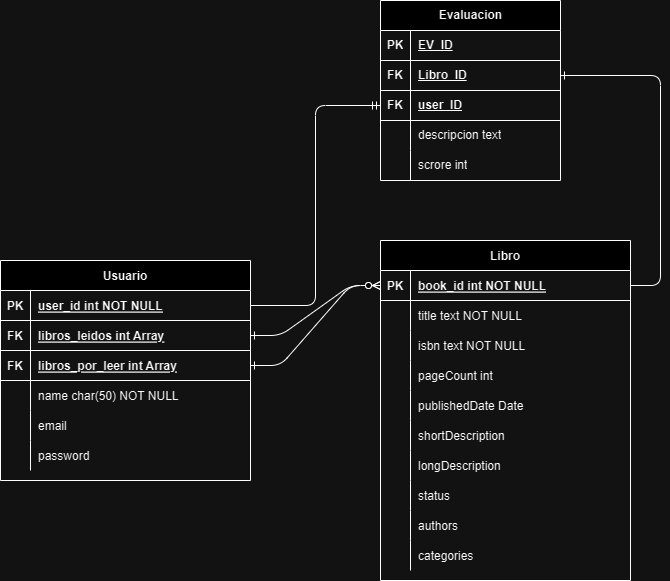

The diagram above was exported from draw.io. Its source (the exported page's mxGraphModel, read from the mxfile embedded in the PNG):
<mxGraphModel dx="2276" dy="1885" grid="1" gridSize="10" guides="1" tooltips="1" connect="1" arrows="1" fold="1" page="1" pageScale="1" pageWidth="850" pageHeight="1100" math="0" shadow="0" extFonts="Permanent Marker^https://fonts.googleapis.com/css?family=Permanent+Marker">
  <root>
    <mxCell id="0" />
    <mxCell id="1" parent="0" />
    <mxCell id="2" value="" style="edgeStyle=entityRelationEdgeStyle;endArrow=ERzeroToMany;startArrow=ERone;endFill=1;startFill=0;exitX=1;exitY=0.5;exitDx=0;exitDy=0;entryX=0;entryY=0.5;entryDx=0;entryDy=0;" edge="1" source="38" target="4" parent="1">
      <mxGeometry width="100" height="100" relative="1" as="geometry">
        <mxPoint x="340" y="720" as="sourcePoint" />
        <mxPoint x="440" y="620" as="targetPoint" />
      </mxGeometry>
    </mxCell>
    <mxCell id="3" value="Libro" style="shape=table;startSize=30;container=1;collapsible=1;childLayout=tableLayout;fixedRows=1;rowLines=0;fontStyle=1;align=center;resizeLast=1;" vertex="1" parent="1">
      <mxGeometry x="320" y="100" width="250" height="340" as="geometry" />
    </mxCell>
    <mxCell id="4" value="" style="shape=partialRectangle;collapsible=0;dropTarget=0;pointerEvents=0;fillColor=none;points=[[0,0.5],[1,0.5]];portConstraint=eastwest;top=0;left=0;right=0;bottom=1;" vertex="1" parent="3">
      <mxGeometry y="30" width="250" height="30" as="geometry" />
    </mxCell>
    <mxCell id="5" value="PK" style="shape=partialRectangle;overflow=hidden;connectable=0;fillColor=none;top=0;left=0;bottom=0;right=0;fontStyle=1;" vertex="1" parent="4">
      <mxGeometry width="30" height="30" as="geometry">
        <mxRectangle width="30" height="30" as="alternateBounds" />
      </mxGeometry>
    </mxCell>
    <mxCell id="6" value="book_id int NOT NULL " style="shape=partialRectangle;overflow=hidden;connectable=0;fillColor=none;top=0;left=0;bottom=0;right=0;align=left;spacingLeft=6;fontStyle=5;" vertex="1" parent="4">
      <mxGeometry x="30" width="220" height="30" as="geometry">
        <mxRectangle width="220" height="30" as="alternateBounds" />
      </mxGeometry>
    </mxCell>
    <mxCell id="7" value="" style="shape=partialRectangle;collapsible=0;dropTarget=0;pointerEvents=0;fillColor=none;points=[[0,0.5],[1,0.5]];portConstraint=eastwest;top=0;left=0;right=0;bottom=0;" vertex="1" parent="3">
      <mxGeometry y="60" width="250" height="30" as="geometry" />
    </mxCell>
    <mxCell id="8" value="" style="shape=partialRectangle;overflow=hidden;connectable=0;fillColor=none;top=0;left=0;bottom=0;right=0;" vertex="1" parent="7">
      <mxGeometry width="30" height="30" as="geometry">
        <mxRectangle width="30" height="30" as="alternateBounds" />
      </mxGeometry>
    </mxCell>
    <mxCell id="9" value="title text NOT NULL" style="shape=partialRectangle;overflow=hidden;connectable=0;fillColor=none;top=0;left=0;bottom=0;right=0;align=left;spacingLeft=6;" vertex="1" parent="7">
      <mxGeometry x="30" width="220" height="30" as="geometry">
        <mxRectangle width="220" height="30" as="alternateBounds" />
      </mxGeometry>
    </mxCell>
    <mxCell id="10" value="" style="shape=partialRectangle;collapsible=0;dropTarget=0;pointerEvents=0;fillColor=none;points=[[0,0.5],[1,0.5]];portConstraint=eastwest;top=0;left=0;right=0;bottom=0;" vertex="1" parent="3">
      <mxGeometry y="90" width="250" height="30" as="geometry" />
    </mxCell>
    <mxCell id="11" value="" style="shape=partialRectangle;overflow=hidden;connectable=0;fillColor=none;top=0;left=0;bottom=0;right=0;" vertex="1" parent="10">
      <mxGeometry width="30" height="30" as="geometry">
        <mxRectangle width="30" height="30" as="alternateBounds" />
      </mxGeometry>
    </mxCell>
    <mxCell id="12" value="isbn text NOT NULL" style="shape=partialRectangle;overflow=hidden;connectable=0;fillColor=none;top=0;left=0;bottom=0;right=0;align=left;spacingLeft=6;" vertex="1" parent="10">
      <mxGeometry x="30" width="220" height="30" as="geometry">
        <mxRectangle width="220" height="30" as="alternateBounds" />
      </mxGeometry>
    </mxCell>
    <mxCell id="13" style="shape=partialRectangle;collapsible=0;dropTarget=0;pointerEvents=0;fillColor=none;points=[[0,0.5],[1,0.5]];portConstraint=eastwest;top=0;left=0;right=0;bottom=0;" vertex="1" parent="3">
      <mxGeometry y="120" width="250" height="30" as="geometry" />
    </mxCell>
    <mxCell id="14" style="shape=partialRectangle;overflow=hidden;connectable=0;fillColor=none;top=0;left=0;bottom=0;right=0;" vertex="1" parent="13">
      <mxGeometry width="30" height="30" as="geometry">
        <mxRectangle width="30" height="30" as="alternateBounds" />
      </mxGeometry>
    </mxCell>
    <mxCell id="15" value="pageCount int" style="shape=partialRectangle;overflow=hidden;connectable=0;fillColor=none;top=0;left=0;bottom=0;right=0;align=left;spacingLeft=6;" vertex="1" parent="13">
      <mxGeometry x="30" width="220" height="30" as="geometry">
        <mxRectangle width="220" height="30" as="alternateBounds" />
      </mxGeometry>
    </mxCell>
    <mxCell id="16" style="shape=partialRectangle;collapsible=0;dropTarget=0;pointerEvents=0;fillColor=none;points=[[0,0.5],[1,0.5]];portConstraint=eastwest;top=0;left=0;right=0;bottom=0;" vertex="1" parent="3">
      <mxGeometry y="150" width="250" height="30" as="geometry" />
    </mxCell>
    <mxCell id="17" style="shape=partialRectangle;overflow=hidden;connectable=0;fillColor=none;top=0;left=0;bottom=0;right=0;" vertex="1" parent="16">
      <mxGeometry width="30" height="30" as="geometry">
        <mxRectangle width="30" height="30" as="alternateBounds" />
      </mxGeometry>
    </mxCell>
    <mxCell id="18" value="publishedDate Date" style="shape=partialRectangle;overflow=hidden;connectable=0;fillColor=none;top=0;left=0;bottom=0;right=0;align=left;spacingLeft=6;" vertex="1" parent="16">
      <mxGeometry x="30" width="220" height="30" as="geometry">
        <mxRectangle width="220" height="30" as="alternateBounds" />
      </mxGeometry>
    </mxCell>
    <mxCell id="19" style="shape=partialRectangle;collapsible=0;dropTarget=0;pointerEvents=0;fillColor=none;points=[[0,0.5],[1,0.5]];portConstraint=eastwest;top=0;left=0;right=0;bottom=0;" vertex="1" parent="3">
      <mxGeometry y="180" width="250" height="30" as="geometry" />
    </mxCell>
    <mxCell id="20" style="shape=partialRectangle;overflow=hidden;connectable=0;fillColor=none;top=0;left=0;bottom=0;right=0;" vertex="1" parent="19">
      <mxGeometry width="30" height="30" as="geometry">
        <mxRectangle width="30" height="30" as="alternateBounds" />
      </mxGeometry>
    </mxCell>
    <mxCell id="21" value="shortDescription" style="shape=partialRectangle;overflow=hidden;connectable=0;fillColor=none;top=0;left=0;bottom=0;right=0;align=left;spacingLeft=6;" vertex="1" parent="19">
      <mxGeometry x="30" width="220" height="30" as="geometry">
        <mxRectangle width="220" height="30" as="alternateBounds" />
      </mxGeometry>
    </mxCell>
    <mxCell id="22" style="shape=partialRectangle;collapsible=0;dropTarget=0;pointerEvents=0;fillColor=none;points=[[0,0.5],[1,0.5]];portConstraint=eastwest;top=0;left=0;right=0;bottom=0;" vertex="1" parent="3">
      <mxGeometry y="210" width="250" height="30" as="geometry" />
    </mxCell>
    <mxCell id="23" style="shape=partialRectangle;overflow=hidden;connectable=0;fillColor=none;top=0;left=0;bottom=0;right=0;" vertex="1" parent="22">
      <mxGeometry width="30" height="30" as="geometry">
        <mxRectangle width="30" height="30" as="alternateBounds" />
      </mxGeometry>
    </mxCell>
    <mxCell id="24" value="longDescription" style="shape=partialRectangle;overflow=hidden;connectable=0;fillColor=none;top=0;left=0;bottom=0;right=0;align=left;spacingLeft=6;" vertex="1" parent="22">
      <mxGeometry x="30" width="220" height="30" as="geometry">
        <mxRectangle width="220" height="30" as="alternateBounds" />
      </mxGeometry>
    </mxCell>
    <mxCell id="25" style="shape=partialRectangle;collapsible=0;dropTarget=0;pointerEvents=0;fillColor=none;points=[[0,0.5],[1,0.5]];portConstraint=eastwest;top=0;left=0;right=0;bottom=0;" vertex="1" parent="3">
      <mxGeometry y="240" width="250" height="30" as="geometry" />
    </mxCell>
    <mxCell id="26" style="shape=partialRectangle;overflow=hidden;connectable=0;fillColor=none;top=0;left=0;bottom=0;right=0;" vertex="1" parent="25">
      <mxGeometry width="30" height="30" as="geometry">
        <mxRectangle width="30" height="30" as="alternateBounds" />
      </mxGeometry>
    </mxCell>
    <mxCell id="27" value="status" style="shape=partialRectangle;overflow=hidden;connectable=0;fillColor=none;top=0;left=0;bottom=0;right=0;align=left;spacingLeft=6;" vertex="1" parent="25">
      <mxGeometry x="30" width="220" height="30" as="geometry">
        <mxRectangle width="220" height="30" as="alternateBounds" />
      </mxGeometry>
    </mxCell>
    <mxCell id="28" style="shape=partialRectangle;collapsible=0;dropTarget=0;pointerEvents=0;fillColor=none;points=[[0,0.5],[1,0.5]];portConstraint=eastwest;top=0;left=0;right=0;bottom=0;" vertex="1" parent="3">
      <mxGeometry y="270" width="250" height="30" as="geometry" />
    </mxCell>
    <mxCell id="29" style="shape=partialRectangle;overflow=hidden;connectable=0;fillColor=none;top=0;left=0;bottom=0;right=0;" vertex="1" parent="28">
      <mxGeometry width="30" height="30" as="geometry">
        <mxRectangle width="30" height="30" as="alternateBounds" />
      </mxGeometry>
    </mxCell>
    <mxCell id="30" value="authors" style="shape=partialRectangle;overflow=hidden;connectable=0;fillColor=none;top=0;left=0;bottom=0;right=0;align=left;spacingLeft=6;" vertex="1" parent="28">
      <mxGeometry x="30" width="220" height="30" as="geometry">
        <mxRectangle width="220" height="30" as="alternateBounds" />
      </mxGeometry>
    </mxCell>
    <mxCell id="31" style="shape=partialRectangle;collapsible=0;dropTarget=0;pointerEvents=0;fillColor=none;points=[[0,0.5],[1,0.5]];portConstraint=eastwest;top=0;left=0;right=0;bottom=0;" vertex="1" parent="3">
      <mxGeometry y="300" width="250" height="30" as="geometry" />
    </mxCell>
    <mxCell id="32" style="shape=partialRectangle;overflow=hidden;connectable=0;fillColor=none;top=0;left=0;bottom=0;right=0;" vertex="1" parent="31">
      <mxGeometry width="30" height="30" as="geometry">
        <mxRectangle width="30" height="30" as="alternateBounds" />
      </mxGeometry>
    </mxCell>
    <mxCell id="33" value="categories" style="shape=partialRectangle;overflow=hidden;connectable=0;fillColor=none;top=0;left=0;bottom=0;right=0;align=left;spacingLeft=6;" vertex="1" parent="31">
      <mxGeometry x="30" width="220" height="30" as="geometry">
        <mxRectangle width="220" height="30" as="alternateBounds" />
      </mxGeometry>
    </mxCell>
    <mxCell id="34" value="Usuario" style="shape=table;startSize=30;container=1;collapsible=1;childLayout=tableLayout;fixedRows=1;rowLines=0;fontStyle=1;align=center;resizeLast=1;" vertex="1" parent="1">
      <mxGeometry x="-60" y="120" width="250" height="220" as="geometry" />
    </mxCell>
    <mxCell id="35" value="" style="shape=partialRectangle;collapsible=0;dropTarget=0;pointerEvents=0;fillColor=none;points=[[0,0.5],[1,0.5]];portConstraint=eastwest;top=0;left=0;right=0;bottom=1;" vertex="1" parent="34">
      <mxGeometry y="30" width="250" height="30" as="geometry" />
    </mxCell>
    <mxCell id="36" value="PK" style="shape=partialRectangle;overflow=hidden;connectable=0;fillColor=none;top=0;left=0;bottom=0;right=0;fontStyle=1;" vertex="1" parent="35">
      <mxGeometry width="30" height="30" as="geometry">
        <mxRectangle width="30" height="30" as="alternateBounds" />
      </mxGeometry>
    </mxCell>
    <mxCell id="37" value="user_id int NOT NULL " style="shape=partialRectangle;overflow=hidden;connectable=0;fillColor=none;top=0;left=0;bottom=0;right=0;align=left;spacingLeft=6;fontStyle=5;" vertex="1" parent="35">
      <mxGeometry x="30" width="220" height="30" as="geometry">
        <mxRectangle width="220" height="30" as="alternateBounds" />
      </mxGeometry>
    </mxCell>
    <mxCell id="38" style="shape=partialRectangle;collapsible=0;dropTarget=0;pointerEvents=0;fillColor=none;points=[[0,0.5],[1,0.5]];portConstraint=eastwest;top=0;left=0;right=0;bottom=1;" vertex="1" parent="34">
      <mxGeometry y="60" width="250" height="30" as="geometry" />
    </mxCell>
    <mxCell id="39" value="FK" style="shape=partialRectangle;overflow=hidden;connectable=0;fillColor=none;top=0;left=0;bottom=0;right=0;fontStyle=1;" vertex="1" parent="38">
      <mxGeometry width="30" height="30" as="geometry">
        <mxRectangle width="30" height="30" as="alternateBounds" />
      </mxGeometry>
    </mxCell>
    <mxCell id="40" value="libros_leidos int Array" style="shape=partialRectangle;overflow=hidden;connectable=0;fillColor=none;top=0;left=0;bottom=0;right=0;align=left;spacingLeft=6;fontStyle=5;" vertex="1" parent="38">
      <mxGeometry x="30" width="220" height="30" as="geometry">
        <mxRectangle width="220" height="30" as="alternateBounds" />
      </mxGeometry>
    </mxCell>
    <mxCell id="41" style="shape=partialRectangle;collapsible=0;dropTarget=0;pointerEvents=0;fillColor=none;points=[[0,0.5],[1,0.5]];portConstraint=eastwest;top=0;left=0;right=0;bottom=1;" vertex="1" parent="34">
      <mxGeometry y="90" width="250" height="30" as="geometry" />
    </mxCell>
    <mxCell id="42" value="FK" style="shape=partialRectangle;overflow=hidden;connectable=0;fillColor=none;top=0;left=0;bottom=0;right=0;fontStyle=1;" vertex="1" parent="41">
      <mxGeometry width="30" height="30" as="geometry">
        <mxRectangle width="30" height="30" as="alternateBounds" />
      </mxGeometry>
    </mxCell>
    <mxCell id="43" value="libros_por_leer int Array" style="shape=partialRectangle;overflow=hidden;connectable=0;fillColor=none;top=0;left=0;bottom=0;right=0;align=left;spacingLeft=6;fontStyle=5;" vertex="1" parent="41">
      <mxGeometry x="30" width="220" height="30" as="geometry">
        <mxRectangle width="220" height="30" as="alternateBounds" />
      </mxGeometry>
    </mxCell>
    <mxCell id="44" value="" style="shape=partialRectangle;collapsible=0;dropTarget=0;pointerEvents=0;fillColor=none;points=[[0,0.5],[1,0.5]];portConstraint=eastwest;top=0;left=0;right=0;bottom=0;" vertex="1" parent="34">
      <mxGeometry y="120" width="250" height="30" as="geometry" />
    </mxCell>
    <mxCell id="45" value="" style="shape=partialRectangle;overflow=hidden;connectable=0;fillColor=none;top=0;left=0;bottom=0;right=0;" vertex="1" parent="44">
      <mxGeometry width="30" height="30" as="geometry">
        <mxRectangle width="30" height="30" as="alternateBounds" />
      </mxGeometry>
    </mxCell>
    <mxCell id="46" value="name char(50) NOT NULL" style="shape=partialRectangle;overflow=hidden;connectable=0;fillColor=none;top=0;left=0;bottom=0;right=0;align=left;spacingLeft=6;" vertex="1" parent="44">
      <mxGeometry x="30" width="220" height="30" as="geometry">
        <mxRectangle width="220" height="30" as="alternateBounds" />
      </mxGeometry>
    </mxCell>
    <mxCell id="47" style="shape=partialRectangle;collapsible=0;dropTarget=0;pointerEvents=0;fillColor=none;points=[[0,0.5],[1,0.5]];portConstraint=eastwest;top=0;left=0;right=0;bottom=0;" vertex="1" parent="34">
      <mxGeometry y="150" width="250" height="30" as="geometry" />
    </mxCell>
    <mxCell id="48" style="shape=partialRectangle;overflow=hidden;connectable=0;fillColor=none;top=0;left=0;bottom=0;right=0;" vertex="1" parent="47">
      <mxGeometry width="30" height="30" as="geometry">
        <mxRectangle width="30" height="30" as="alternateBounds" />
      </mxGeometry>
    </mxCell>
    <mxCell id="49" value="email" style="shape=partialRectangle;overflow=hidden;connectable=0;fillColor=none;top=0;left=0;bottom=0;right=0;align=left;spacingLeft=6;" vertex="1" parent="47">
      <mxGeometry x="30" width="220" height="30" as="geometry">
        <mxRectangle width="220" height="30" as="alternateBounds" />
      </mxGeometry>
    </mxCell>
    <mxCell id="50" style="shape=partialRectangle;collapsible=0;dropTarget=0;pointerEvents=0;fillColor=none;points=[[0,0.5],[1,0.5]];portConstraint=eastwest;top=0;left=0;right=0;bottom=0;" vertex="1" parent="34">
      <mxGeometry y="180" width="250" height="30" as="geometry" />
    </mxCell>
    <mxCell id="51" style="shape=partialRectangle;overflow=hidden;connectable=0;fillColor=none;top=0;left=0;bottom=0;right=0;" vertex="1" parent="50">
      <mxGeometry width="30" height="30" as="geometry">
        <mxRectangle width="30" height="30" as="alternateBounds" />
      </mxGeometry>
    </mxCell>
    <mxCell id="52" value="password" style="shape=partialRectangle;overflow=hidden;connectable=0;fillColor=none;top=0;left=0;bottom=0;right=0;align=left;spacingLeft=6;" vertex="1" parent="50">
      <mxGeometry x="30" width="220" height="30" as="geometry">
        <mxRectangle width="220" height="30" as="alternateBounds" />
      </mxGeometry>
    </mxCell>
    <mxCell id="53" value="" style="edgeStyle=entityRelationEdgeStyle;endArrow=ERzeroToMany;startArrow=ERone;endFill=1;startFill=0;exitX=1;exitY=0.5;exitDx=0;exitDy=0;entryX=0;entryY=0.5;entryDx=0;entryDy=0;" edge="1" source="41" target="4" parent="1">
      <mxGeometry width="100" height="100" relative="1" as="geometry">
        <mxPoint x="370" y="205" as="sourcePoint" />
        <mxPoint x="460" y="175" as="targetPoint" />
      </mxGeometry>
    </mxCell>
    <mxCell id="54" value="Evaluacion" style="shape=table;startSize=30;container=1;collapsible=1;childLayout=tableLayout;fixedRows=1;rowLines=0;fontStyle=1;align=center;resizeLast=1;html=1;" vertex="1" parent="1">
      <mxGeometry x="320" y="-140" width="180" height="180" as="geometry" />
    </mxCell>
    <mxCell id="55" value="" style="shape=tableRow;horizontal=0;startSize=0;swimlaneHead=0;swimlaneBody=0;fillColor=none;collapsible=0;dropTarget=0;points=[[0,0.5],[1,0.5]];portConstraint=eastwest;top=0;left=0;right=0;bottom=1;" vertex="1" parent="54">
      <mxGeometry y="30" width="180" height="30" as="geometry" />
    </mxCell>
    <mxCell id="56" value="PK" style="shape=partialRectangle;connectable=0;fillColor=none;top=0;left=0;bottom=0;right=0;fontStyle=1;overflow=hidden;whiteSpace=wrap;html=1;" vertex="1" parent="55">
      <mxGeometry width="30" height="30" as="geometry">
        <mxRectangle width="30" height="30" as="alternateBounds" />
      </mxGeometry>
    </mxCell>
    <mxCell id="57" value="EV_ID" style="shape=partialRectangle;connectable=0;fillColor=none;top=0;left=0;bottom=0;right=0;align=left;spacingLeft=6;fontStyle=5;overflow=hidden;whiteSpace=wrap;html=1;" vertex="1" parent="55">
      <mxGeometry x="30" width="150" height="30" as="geometry">
        <mxRectangle width="150" height="30" as="alternateBounds" />
      </mxGeometry>
    </mxCell>
    <mxCell id="58" style="shape=tableRow;horizontal=0;startSize=0;swimlaneHead=0;swimlaneBody=0;fillColor=none;collapsible=0;dropTarget=0;points=[[0,0.5],[1,0.5]];portConstraint=eastwest;top=0;left=0;right=0;bottom=1;" vertex="1" parent="54">
      <mxGeometry y="60" width="180" height="30" as="geometry" />
    </mxCell>
    <mxCell id="59" value="FK" style="shape=partialRectangle;connectable=0;fillColor=none;top=0;left=0;bottom=0;right=0;fontStyle=1;overflow=hidden;whiteSpace=wrap;html=1;" vertex="1" parent="58">
      <mxGeometry width="30" height="30" as="geometry">
        <mxRectangle width="30" height="30" as="alternateBounds" />
      </mxGeometry>
    </mxCell>
    <mxCell id="60" value="Libro_ID" style="shape=partialRectangle;connectable=0;fillColor=none;top=0;left=0;bottom=0;right=0;align=left;spacingLeft=6;fontStyle=5;overflow=hidden;whiteSpace=wrap;html=1;" vertex="1" parent="58">
      <mxGeometry x="30" width="150" height="30" as="geometry">
        <mxRectangle width="150" height="30" as="alternateBounds" />
      </mxGeometry>
    </mxCell>
    <mxCell id="61" style="shape=tableRow;horizontal=0;startSize=0;swimlaneHead=0;swimlaneBody=0;fillColor=none;collapsible=0;dropTarget=0;points=[[0,0.5],[1,0.5]];portConstraint=eastwest;top=0;left=0;right=0;bottom=1;" vertex="1" parent="54">
      <mxGeometry y="90" width="180" height="30" as="geometry" />
    </mxCell>
    <mxCell id="62" value="FK" style="shape=partialRectangle;connectable=0;fillColor=none;top=0;left=0;bottom=0;right=0;fontStyle=1;overflow=hidden;whiteSpace=wrap;html=1;" vertex="1" parent="61">
      <mxGeometry width="30" height="30" as="geometry">
        <mxRectangle width="30" height="30" as="alternateBounds" />
      </mxGeometry>
    </mxCell>
    <mxCell id="63" value="user_ID" style="shape=partialRectangle;connectable=0;fillColor=none;top=0;left=0;bottom=0;right=0;align=left;spacingLeft=6;fontStyle=5;overflow=hidden;whiteSpace=wrap;html=1;" vertex="1" parent="61">
      <mxGeometry x="30" width="150" height="30" as="geometry">
        <mxRectangle width="150" height="30" as="alternateBounds" />
      </mxGeometry>
    </mxCell>
    <mxCell id="64" value="" style="shape=tableRow;horizontal=0;startSize=0;swimlaneHead=0;swimlaneBody=0;fillColor=none;collapsible=0;dropTarget=0;points=[[0,0.5],[1,0.5]];portConstraint=eastwest;top=0;left=0;right=0;bottom=0;" vertex="1" parent="54">
      <mxGeometry y="120" width="180" height="30" as="geometry" />
    </mxCell>
    <mxCell id="65" value="" style="shape=partialRectangle;connectable=0;fillColor=none;top=0;left=0;bottom=0;right=0;editable=1;overflow=hidden;whiteSpace=wrap;html=1;" vertex="1" parent="64">
      <mxGeometry width="30" height="30" as="geometry">
        <mxRectangle width="30" height="30" as="alternateBounds" />
      </mxGeometry>
    </mxCell>
    <mxCell id="66" value="descripcion text" style="shape=partialRectangle;connectable=0;fillColor=none;top=0;left=0;bottom=0;right=0;align=left;spacingLeft=6;overflow=hidden;whiteSpace=wrap;html=1;" vertex="1" parent="64">
      <mxGeometry x="30" width="150" height="30" as="geometry">
        <mxRectangle width="150" height="30" as="alternateBounds" />
      </mxGeometry>
    </mxCell>
    <mxCell id="67" value="" style="shape=tableRow;horizontal=0;startSize=0;swimlaneHead=0;swimlaneBody=0;fillColor=none;collapsible=0;dropTarget=0;points=[[0,0.5],[1,0.5]];portConstraint=eastwest;top=0;left=0;right=0;bottom=0;" vertex="1" parent="54">
      <mxGeometry y="150" width="180" height="30" as="geometry" />
    </mxCell>
    <mxCell id="68" value="" style="shape=partialRectangle;connectable=0;fillColor=none;top=0;left=0;bottom=0;right=0;editable=1;overflow=hidden;whiteSpace=wrap;html=1;" vertex="1" parent="67">
      <mxGeometry width="30" height="30" as="geometry">
        <mxRectangle width="30" height="30" as="alternateBounds" />
      </mxGeometry>
    </mxCell>
    <mxCell id="69" value="scrore int" style="shape=partialRectangle;connectable=0;fillColor=none;top=0;left=0;bottom=0;right=0;align=left;spacingLeft=6;overflow=hidden;whiteSpace=wrap;html=1;" vertex="1" parent="67">
      <mxGeometry x="30" width="150" height="30" as="geometry">
        <mxRectangle width="150" height="30" as="alternateBounds" />
      </mxGeometry>
    </mxCell>
    <mxCell id="70" value="" style="edgeStyle=entityRelationEdgeStyle;endArrow=baseDash;startArrow=ERone;endFill=0;startFill=0;exitX=1;exitY=0.5;exitDx=0;exitDy=0;rounded=1;" edge="1" source="58" target="4" parent="1">
      <mxGeometry width="100" height="100" relative="1" as="geometry">
        <mxPoint x="250" y="-400" as="sourcePoint" />
        <mxPoint x="420" y="-290" as="targetPoint" />
        <Array as="points">
          <mxPoint x="690" y="-180" />
          <mxPoint x="600" y="-270" />
        </Array>
      </mxGeometry>
    </mxCell>
    <mxCell id="71" value="" style="fontSize=12;html=1;endArrow=ERmandOne;exitX=1;exitY=0.5;exitDx=0;exitDy=0;entryX=0;entryY=0.5;entryDx=0;entryDy=0;edgeStyle=orthogonalEdgeStyle;rounded=1;" edge="1" source="35" target="61" parent="1">
      <mxGeometry width="100" height="100" relative="1" as="geometry">
        <mxPoint x="370" y="350" as="sourcePoint" />
        <mxPoint x="470" y="250" as="targetPoint" />
      </mxGeometry>
    </mxCell>
  </root>
</mxGraphModel>